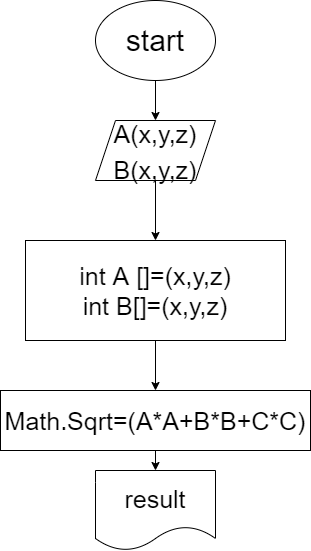

The diagram above was exported from draw.io. Its source (the exported page's mxGraphModel, read from the mxfile embedded in the PNG):
<mxGraphModel dx="617" dy="290" grid="1" gridSize="10" guides="1" tooltips="1" connect="1" arrows="1" fold="1" page="1" pageScale="1" pageWidth="850" pageHeight="1100" math="0" shadow="0">
  <root>
    <mxCell id="0" />
    <mxCell id="1" parent="0" />
    <mxCell id="4" value="" style="edgeStyle=none;html=1;fontSize=30;" edge="1" parent="1" source="2" target="3">
      <mxGeometry relative="1" as="geometry" />
    </mxCell>
    <mxCell id="2" value="&lt;font style=&quot;font-size: 30px;&quot;&gt;start&lt;/font&gt;" style="ellipse;whiteSpace=wrap;html=1;" vertex="1" parent="1">
      <mxGeometry x="240" width="120" height="80" as="geometry" />
    </mxCell>
    <mxCell id="6" value="" style="edgeStyle=none;html=1;fontSize=25;" edge="1" parent="1" source="3" target="5">
      <mxGeometry relative="1" as="geometry" />
    </mxCell>
    <mxCell id="3" value="&lt;span style=&quot;font-size: 25px;&quot;&gt;A(x,y,z)&lt;br&gt;B(x,y,z)&lt;br&gt;&lt;/span&gt;" style="shape=parallelogram;perimeter=parallelogramPerimeter;whiteSpace=wrap;html=1;fixedSize=1;fontSize=30;" vertex="1" parent="1">
      <mxGeometry x="240" y="120" width="120" height="60" as="geometry" />
    </mxCell>
    <mxCell id="8" value="" style="edgeStyle=none;html=1;fontSize=25;" edge="1" parent="1" source="5" target="7">
      <mxGeometry relative="1" as="geometry" />
    </mxCell>
    <mxCell id="5" value="int A []=(x,y,z)&lt;br&gt;int B[]=(x,y,z)" style="rounded=0;whiteSpace=wrap;html=1;fontSize=25;" vertex="1" parent="1">
      <mxGeometry x="170" y="240" width="260" height="100" as="geometry" />
    </mxCell>
    <mxCell id="11" value="" style="edgeStyle=none;html=1;fontSize=25;" edge="1" parent="1" source="7" target="9">
      <mxGeometry relative="1" as="geometry" />
    </mxCell>
    <mxCell id="7" value="Math.Sqrt=(A*A+B*B+C*C)" style="rounded=0;whiteSpace=wrap;html=1;fontSize=25;" vertex="1" parent="1">
      <mxGeometry x="145" y="390" width="310" height="60" as="geometry" />
    </mxCell>
    <mxCell id="9" value="result" style="shape=document;whiteSpace=wrap;html=1;boundedLbl=1;fontSize=25;" vertex="1" parent="1">
      <mxGeometry x="240" y="470" width="120" height="80" as="geometry" />
    </mxCell>
  </root>
</mxGraphModel>